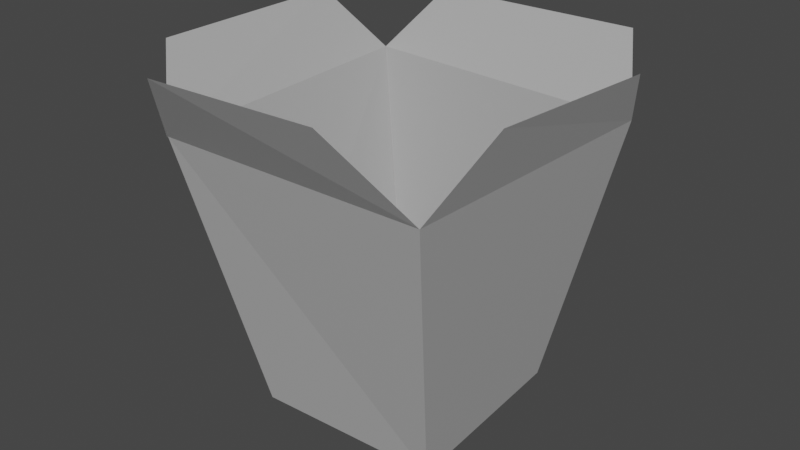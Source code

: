# Source: wok.blend  (saved by Blender 3.3.6; exported with 4.5.12 LTS)
import bpy
from mathutils import Matrix  # noqa: F401  (used for matrix-valued properties, if any)

bpy.ops.wm.read_factory_settings(use_empty=True)
scene = bpy.context.scene
scene.name = 'Scene'

# ---- collections
col_collection = bpy.data.collections.new('Collection'); scene.collection.children.link(col_collection)

# ---- materials (node trees are filled in below, after node groups)
mat_001 = bpy.data.materials.new('Материал.001')
mat_001.use_transparent_shadow = False

# ---- material node trees
mat_001.use_nodes = True; mat_001.node_tree.nodes.clear()
_N = mat_001.node_tree.nodes; _L = mat_001.node_tree.links
n0 = _N.new('ShaderNodeBsdfPrincipled'); n0.name = 'Принципиальный BSDF'; n0.location = (10, 300)
n0.distribution = 'GGX'
n0.subsurface_method = 'RANDOM_WALK_SKIN'
n0.inputs[0].default_value = (0.4385, 0.4385, 0.4385, 1.0)
n0.inputs[3].default_value = 1.45
n0.inputs[27].default_value = (0.0, 0.0, 0.0, 1.0)
n0.inputs[28].default_value = 1.0
n1 = _N.new('ShaderNodeOutputMaterial'); n1.name = 'Вывод материала'; n1.location = (300, 300)
_L.new(n0.outputs[0], n1.inputs[0])
n1.is_active_output = True

# ---- world
world_world = bpy.data.worlds.new('World'); scene.world = world_world
world_world.use_nodes = True; world_world.node_tree.nodes.clear()
_N = world_world.node_tree.nodes; _L = world_world.node_tree.links
n0 = _N.new('ShaderNodeOutputWorld'); n0.name = 'World Output'; n0.location = (300, 300)
n1 = _N.new('ShaderNodeBackground'); n1.name = 'Background'; n1.location = (10, 300)
n1.inputs[0].default_value = (0.05088, 0.05088, 0.05088, 1.0)
_L.new(n1.outputs[0], n0.inputs[0])
n0.is_active_output = True
world_world.color = (0.05088, 0.05088, 0.05088)
world_world.use_sun_shadow = False
world_world.sun_shadow_jitter_overblur = 0.0

# ---- meshes
me_x = bpy.data.meshes.new('Плоскость')
me_x.from_pydata([(-0.7551, -0.8206, -0.01131), (0.7921, -0.7867, 0.01385), (-0.7684, 0.8287, -0.01466), (0.7006, 0.7853, 0.01388), (1.213, 0.9934, 2.304), (-1.264, 1.191, 2.29), (-1.28, -1.181, 2.209), (1.063, -1.231, 2.26), (1.386, 0.7145, 2.768), (1.301, -0.7525, 2.81), (0.5353, -1.558, 2.868), (-0.9435, -1.558, 2.827), (-1.553, 0.7637, 2.825), (-1.596, -0.8678, 2.797), (0.9402, 1.399, 2.835), (-0.9028, 1.538, 2.78), (-1.283, -1.187, 2.203)], [], [(0, 1, 3, 2), (0, 2, 5, 6), (1, 0, 6, 7), (3, 1, 7, 4), (2, 3, 4, 5), (4, 7, 9, 8), (6, 5, 12, 13), (5, 4, 14, 15), (7, 6, 11, 10), (11, 6, 16), (6, 13, 16)])
_uv = me_x.uv_layers.new(name='UVКарта')
_uv.uv.foreach_set('vector', [0.0, 0.0, 1.0, 0.0, 1.0, 1.0, 0.0, 1.0, 0.0, 0.0, 0.0, 1.0, 0.0, 1.0, 0.0, 0.0, 1.0, 0.0, 0.0, 0.0, 0.0, 0.0, 1.0, 0.0, 1.0, 1.0, 1.0, 0.0, 1.0, 0.0, 1.0, 1.0, 0.0, 1.0, 1.0, 1.0, 1.0, 1.0, 0.0, 1.0, 1.0, 1.0, 1.0, 0.0, 1.0, 0.0, 1.0, 1.0, 0.0, 0.0, 0.0, 1.0, 0.0, 1.0, 0.0, 0.0, 0.0, 1.0, 1.0, 1.0, 1.0, 1.0, 0.0, 1.0, 1.0, 0.0, 0.0, 0.0, 0.0, 0.0, 1.0, 0.0, 0.0, 0.0, 0.0, 0.0, 0.0, 0.0, 0.0, 0.0, 0.0, 0.0, 0.0, 0.0])
me_x.materials.append(mat_001)
me_x.update()

# ---- objects
ob_x = bpy.data.objects.new('Плоскость', me_x)

# ---- transforms, parenting, visibility, modifiers, constraints
ob_x.location = (0.0, 0.0, 0.0)

# ---- collection membership
col_collection.objects.link(ob_x)

# ---- scene / render settings (as saved in the file)
scene.frame_start = 1; scene.frame_end = 250; scene.frame_set(2)
scene.render.engine = 'BLENDER_EEVEE_NEXT'
scene.cycles.sampling_pattern = 'TABULATED_SOBOL'
scene.cycles.use_light_tree = False
scene.view_settings.view_transform = 'Filmic'
bpy.context.view_layer.update()

# ---- added for rendering (the .blend has no active camera and no usable light): camera, sun
cam_auto = bpy.data.cameras.new('AutoCamera')
cam_auto.lens = 50.0
cam_auto.sensor_width = 36.0
cam_auto.clip_end = 1000.0
ob_auto_camera = bpy.data.objects.new('AutoCamera', cam_auto)
scene.collection.objects.link(ob_auto_camera)
ob_auto_camera.location = (4.68407, -5.75707, 5.25773)
ob_auto_camera.rotation_euler = (1.09748, -7.21219e-08, 0.694738)
scene.camera = ob_auto_camera
light_auto_sun = bpy.data.lights.new('AutoSun', 'SUN')
light_auto_sun.energy = 3.0
light_auto_sun.angle = 0.0523599
ob_auto_sun = bpy.data.objects.new('AutoSun', light_auto_sun)
scene.collection.objects.link(ob_auto_sun)
ob_auto_sun.rotation_euler = (0.872665, 0.174533, 0.523599)
bpy.context.view_layer.update()
